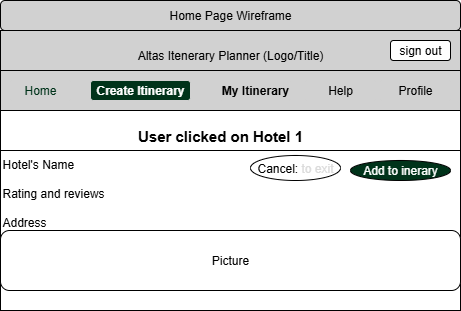

The diagram above was exported from draw.io. Its source (the exported page's mxGraphModel, read from the mxfile embedded in the PNG):
<mxGraphModel dx="1042" dy="658" grid="1" gridSize="10" guides="1" tooltips="1" connect="1" arrows="1" fold="1" page="1" pageScale="1" pageWidth="850" pageHeight="1100" math="0" shadow="0">
  <root>
    <mxCell id="0" />
    <mxCell id="1" parent="0" />
    <mxCell id="OeRLBvAXUCsF4maBaqUC-16" value="&lt;span style=&quot;&quot;&gt;Home Page Wireframe&lt;/span&gt;" style="rounded=1;whiteSpace=wrap;html=1;labelBackgroundColor=none;fillColor=#D1D1D1;" parent="1" vertex="1">
      <mxGeometry x="100" y="140" width="460" height="30" as="geometry" />
    </mxCell>
    <mxCell id="OeRLBvAXUCsF4maBaqUC-17" value="Altas Itenerary Planner (Logo/Title)" style="rounded=0;whiteSpace=wrap;html=1;fillColor=#D1D1D1;" parent="1" vertex="1">
      <mxGeometry x="100" y="170" width="460" height="50" as="geometry" />
    </mxCell>
    <mxCell id="OeRLBvAXUCsF4maBaqUC-18" value="" style="rounded=0;whiteSpace=wrap;html=1;align=left;" parent="1" vertex="1">
      <mxGeometry x="100" y="250" width="460" height="200" as="geometry" />
    </mxCell>
    <mxCell id="OeRLBvAXUCsF4maBaqUC-19" value="&lt;span style=&quot;font-size: 15px;&quot;&gt;&lt;b&gt;User clicked on Hotel 1&lt;/b&gt;&lt;/span&gt;" style="rounded=0;whiteSpace=wrap;html=1;strokeColor=#FFFFFF;" parent="1" vertex="1">
      <mxGeometry x="220" y="250" width="200" height="50" as="geometry" />
    </mxCell>
    <mxCell id="OeRLBvAXUCsF4maBaqUC-20" value="" style="rounded=0;whiteSpace=wrap;html=1;fillColor=#D1D1D1;" parent="1" vertex="1">
      <mxGeometry x="100" y="210" width="460" height="40" as="geometry" />
    </mxCell>
    <mxCell id="OeRLBvAXUCsF4maBaqUC-21" value="Home" style="rounded=1;whiteSpace=wrap;html=1;strokeColor=#D1D1D1;fillColor=#D1D1D1;fontColor=#00331A;" parent="1" vertex="1">
      <mxGeometry x="110" y="220" width="60" height="20" as="geometry" />
    </mxCell>
    <mxCell id="OeRLBvAXUCsF4maBaqUC-22" value="Create Itinerary" style="rounded=1;whiteSpace=wrap;html=1;fontStyle=1;strokeColor=#D1D1D1;fillColor=#00331A;fontColor=#FFFFFF;" parent="1" vertex="1">
      <mxGeometry x="190" y="220" width="100" height="20" as="geometry" />
    </mxCell>
    <mxCell id="OeRLBvAXUCsF4maBaqUC-23" value="My Itinerary" style="rounded=1;whiteSpace=wrap;html=1;fontStyle=1;strokeColor=#D1D1D1;fillColor=#D1D1D1;" parent="1" vertex="1">
      <mxGeometry x="320" y="220" width="70" height="20" as="geometry" />
    </mxCell>
    <mxCell id="OeRLBvAXUCsF4maBaqUC-24" value="Help" style="rounded=1;whiteSpace=wrap;html=1;strokeColor=#D1D1D1;fillColor=#D1D1D1;" parent="1" vertex="1">
      <mxGeometry x="405" y="220" width="70" height="20" as="geometry" />
    </mxCell>
    <mxCell id="OeRLBvAXUCsF4maBaqUC-25" value="Profile" style="rounded=1;whiteSpace=wrap;html=1;strokeColor=#D1D1D1;fillColor=#D1D1D1;" parent="1" vertex="1">
      <mxGeometry x="480" y="220" width="70" height="20" as="geometry" />
    </mxCell>
    <mxCell id="OeRLBvAXUCsF4maBaqUC-26" value="sign out" style="rounded=1;whiteSpace=wrap;html=1;" parent="1" vertex="1">
      <mxGeometry x="490" y="180" width="60" height="20" as="geometry" />
    </mxCell>
    <mxCell id="OeRLBvAXUCsF4maBaqUC-28" value="Hotel's Name&lt;div&gt;&lt;br&gt;&lt;/div&gt;&lt;div&gt;&lt;span style=&quot;background-color: transparent; color: light-dark(rgb(0, 0, 0), rgb(255, 255, 255));&quot;&gt;Rating and reviews&lt;/span&gt;&lt;/div&gt;&lt;div&gt;&lt;div&gt;&lt;br&gt;&lt;/div&gt;&lt;div&gt;Address&lt;/div&gt;&lt;div&gt;&lt;br&gt;&lt;/div&gt;&lt;/div&gt;" style="rounded=0;whiteSpace=wrap;html=1;align=left;verticalAlign=top;" parent="1" vertex="1">
      <mxGeometry x="100" y="290" width="460" height="160" as="geometry" />
    </mxCell>
    <mxCell id="OeRLBvAXUCsF4maBaqUC-30" value="Picture" style="rounded=1;whiteSpace=wrap;html=1;" parent="1" vertex="1">
      <mxGeometry x="100" y="370" width="460" height="60" as="geometry" />
    </mxCell>
    <mxCell id="S8hnAPc0TWLrl5Zb7V3x-1" value="Add to inerary" style="ellipse;whiteSpace=wrap;html=1;fillColor=#00331A;fontColor=#FFFFFF;" parent="1" vertex="1">
      <mxGeometry x="450" y="300" width="100" height="20" as="geometry" />
    </mxCell>
    <mxCell id="S8hnAPc0TWLrl5Zb7V3x-2" value="Cancel: &lt;font style=&quot;color: rgb(219, 219, 219);&quot;&gt;to exit&lt;/font&gt;" style="ellipse;whiteSpace=wrap;html=1;" parent="1" vertex="1">
      <mxGeometry x="350" y="295" width="90" height="25" as="geometry" />
    </mxCell>
  </root>
</mxGraphModel>